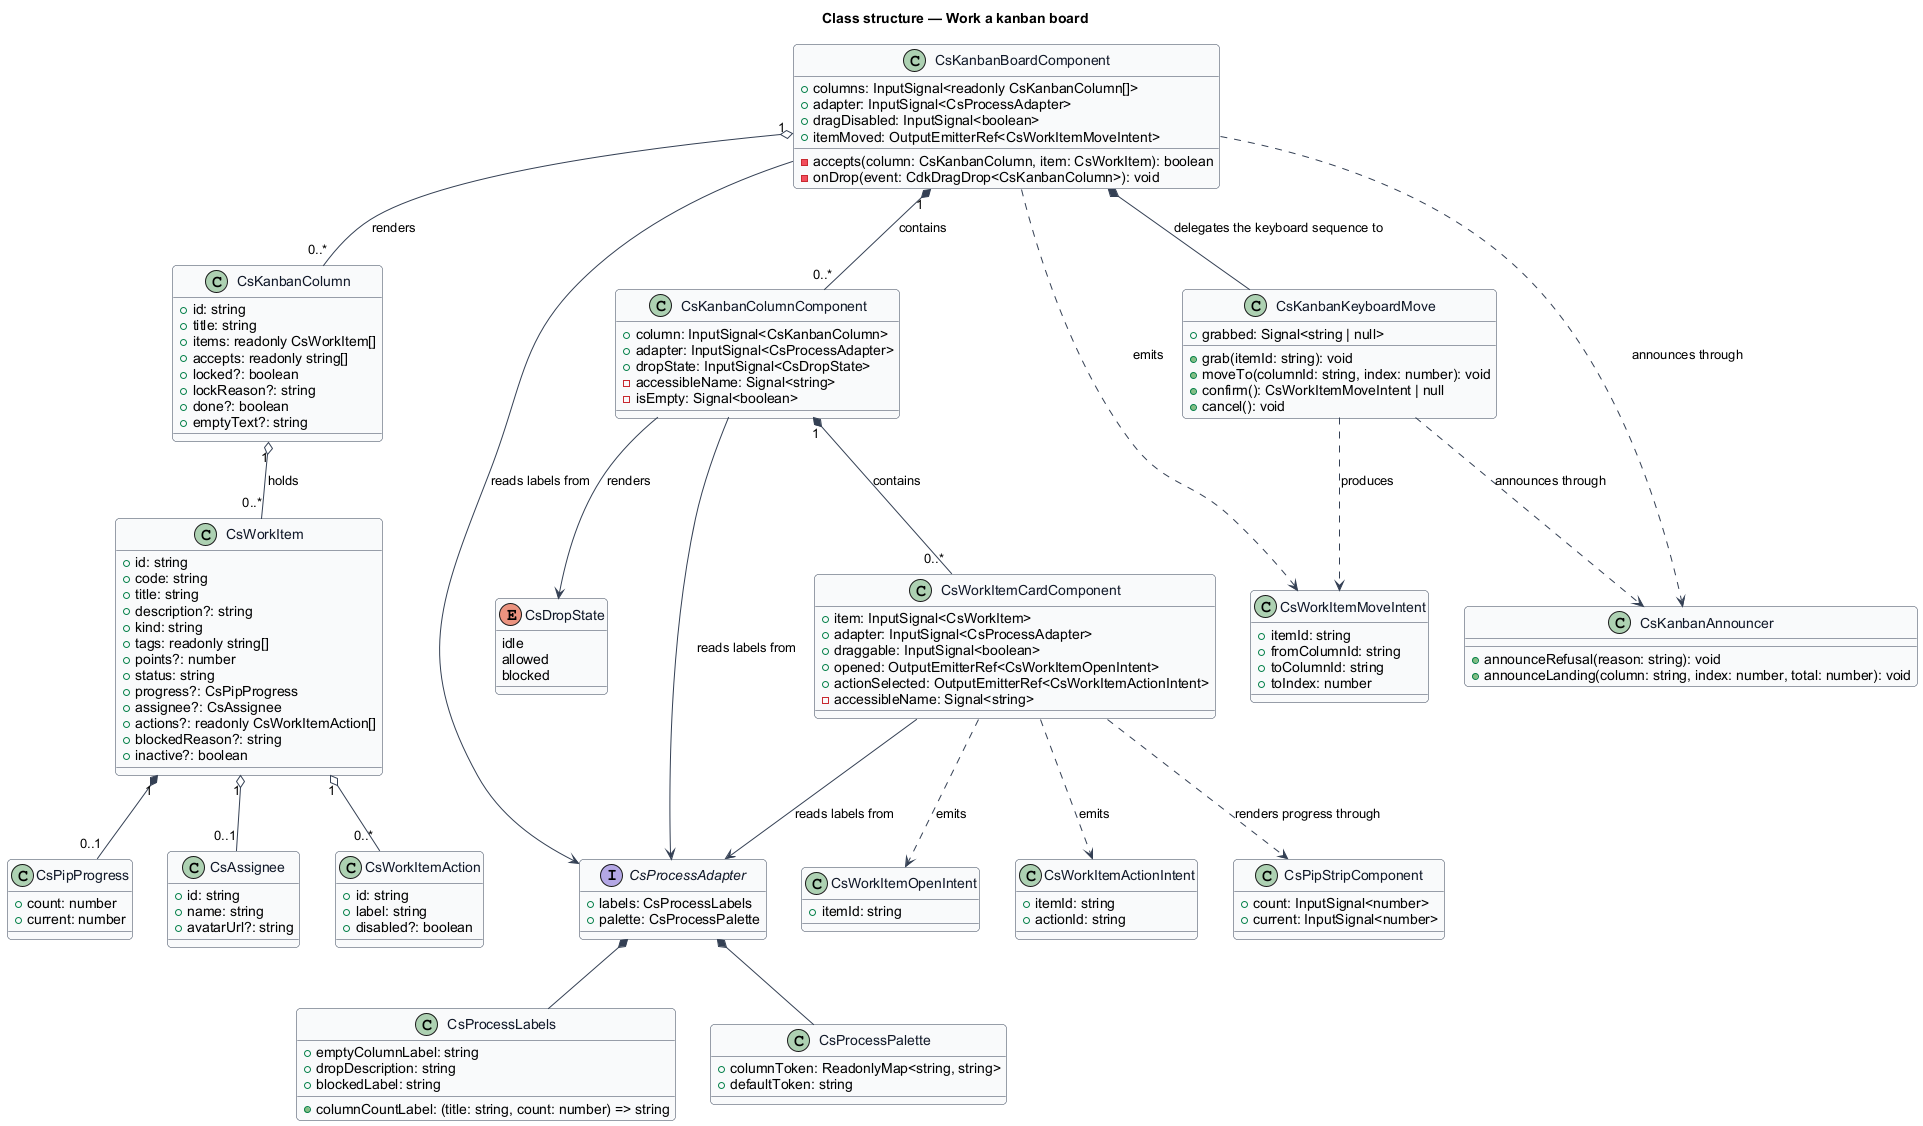

The diagram above was rendered by PlantUML. Its source (embedded in the PNG):
@startuml
' --- shared skin header ---
skinparam backgroundColor #FFFFFF
skinparam shadowing false
skinparam roundcorner 8
skinparam defaultFontName Arial
skinparam ArrowColor #344054
skinparam class {
  BorderColor #344054
  FontColor #101828
  BackgroundColor #F9FAFB
}
' --------------------------
title Class structure — Work a kanban board

enum CsDropState {
  idle
  allowed
  blocked
}

interface CsProcessAdapter {
  +labels: CsProcessLabels
  +palette: CsProcessPalette
}

class CsProcessLabels {
  +columnCountLabel: (title: string, count: number) => string
  +emptyColumnLabel: string
  +dropDescription: string
  +blockedLabel: string
}

class CsProcessPalette {
  +columnToken: ReadonlyMap<string, string>
  +defaultToken: string
}

class CsKanbanColumn {
  +id: string
  +title: string
  +items: readonly CsWorkItem[]
  +accepts: readonly string[]
  +locked?: boolean
  +lockReason?: string
  +done?: boolean
  +emptyText?: string
}

class CsWorkItem {
  +id: string
  +code: string
  +title: string
  +description?: string
  +kind: string
  +tags: readonly string[]
  +points?: number
  +status: string
  +progress?: CsPipProgress
  +assignee?: CsAssignee
  +actions?: readonly CsWorkItemAction[]
  +blockedReason?: string
  +inactive?: boolean
}

class CsPipProgress {
  +count: number
  +current: number
}

class CsAssignee {
  +id: string
  +name: string
  +avatarUrl?: string
}

class CsWorkItemAction {
  +id: string
  +label: string
  +disabled?: boolean
}

class CsKanbanBoardComponent {
  +columns: InputSignal<readonly CsKanbanColumn[]>
  +adapter: InputSignal<CsProcessAdapter>
  +dragDisabled: InputSignal<boolean>
  +itemMoved: OutputEmitterRef<CsWorkItemMoveIntent>
  -accepts(column: CsKanbanColumn, item: CsWorkItem): boolean
  -onDrop(event: CdkDragDrop<CsKanbanColumn>): void
}

class CsKanbanColumnComponent {
  +column: InputSignal<CsKanbanColumn>
  +adapter: InputSignal<CsProcessAdapter>
  +dropState: InputSignal<CsDropState>
  -accessibleName: Signal<string>
  -isEmpty: Signal<boolean>
}

class CsWorkItemCardComponent {
  +item: InputSignal<CsWorkItem>
  +adapter: InputSignal<CsProcessAdapter>
  +draggable: InputSignal<boolean>
  +opened: OutputEmitterRef<CsWorkItemOpenIntent>
  +actionSelected: OutputEmitterRef<CsWorkItemActionIntent>
  -accessibleName: Signal<string>
}

class CsKanbanKeyboardMove {
  +grabbed: Signal<string | null>
  +grab(itemId: string): void
  +moveTo(columnId: string, index: number): void
  +confirm(): CsWorkItemMoveIntent | null
  +cancel(): void
}

class CsKanbanAnnouncer {
  +announceRefusal(reason: string): void
  +announceLanding(column: string, index: number, total: number): void
}

class CsWorkItemMoveIntent {
  +itemId: string
  +fromColumnId: string
  +toColumnId: string
  +toIndex: number
}

class CsWorkItemOpenIntent {
  +itemId: string
}

class CsWorkItemActionIntent {
  +itemId: string
  +actionId: string
}

class CsPipStripComponent {
  +count: InputSignal<number>
  +current: InputSignal<number>
}

CsKanbanBoardComponent "1" o-- "0..*" CsKanbanColumn : renders
CsKanbanBoardComponent "1" *-- "0..*" CsKanbanColumnComponent : contains
CsKanbanColumnComponent "1" *-- "0..*" CsWorkItemCardComponent : contains
CsKanbanColumn "1" o-- "0..*" CsWorkItem : holds
CsWorkItem "1" *-- "0..1" CsPipProgress
CsWorkItem "1" o-- "0..1" CsAssignee
CsWorkItem "1" o-- "0..*" CsWorkItemAction
CsWorkItemCardComponent ..> CsPipStripComponent : renders progress through
CsKanbanColumnComponent --> CsDropState : renders
CsKanbanBoardComponent --> CsProcessAdapter : reads labels from
CsKanbanColumnComponent --> CsProcessAdapter : reads labels from
CsWorkItemCardComponent --> CsProcessAdapter : reads labels from
CsProcessAdapter *-- CsProcessLabels
CsProcessAdapter *-- CsProcessPalette
CsKanbanBoardComponent *-- CsKanbanKeyboardMove : delegates the keyboard sequence to
CsKanbanBoardComponent ..> CsKanbanAnnouncer : announces through
CsKanbanKeyboardMove ..> CsKanbanAnnouncer : announces through
CsKanbanBoardComponent ..> CsWorkItemMoveIntent : emits
CsKanbanKeyboardMove ..> CsWorkItemMoveIntent : produces
CsWorkItemCardComponent ..> CsWorkItemOpenIntent : emits
CsWorkItemCardComponent ..> CsWorkItemActionIntent : emits
@enduml